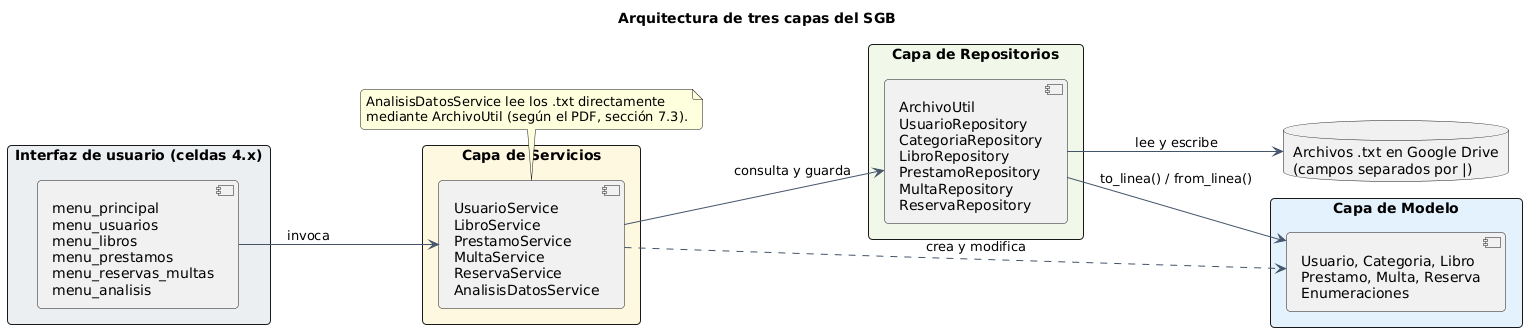

The diagram above was rendered by PlantUML. Its source (embedded in the PNG):
@startuml 03c_Arquitectura_Capas
title Arquitectura de tres capas del SGB
skinparam shadowing false
skinparam roundCorner 8
skinparam defaultFontName Arial
skinparam ArrowColor #44546A
skinparam classAttributeIconSize 0
skinparam packageStyle rectangle
skinparam nodesep 30
skinparam ranksep 60
hide empty members
left to right direction
package "Interfaz de usuario (celdas 4.x)" #ECEFF1 {
  component "menu_principal\nmenu_usuarios\nmenu_libros\nmenu_prestamos\nmenu_reservas_multas\nmenu_analisis" as UI
}
package "Capa de Servicios" #FFF8E1 {
  component "UsuarioService\nLibroService\nPrestamoService\nMultaService\nReservaService\nAnalisisDatosService" as SV
}
package "Capa de Repositorios" #F1F8E9 {
  component "ArchivoUtil\nUsuarioRepository\nCategoriaRepository\nLibroRepository\nPrestamoRepository\nMultaRepository\nReservaRepository" as RP
}
package "Capa de Modelo" #E3F2FD {
  component "Usuario, Categoria, Libro\nPrestamo, Multa, Reserva\nEnumeraciones" as MD
}
database "Archivos .txt en Google Drive\n(campos separados por |)" as DB
UI --> SV : invoca
SV --> RP : consulta y guarda
RP --> MD : to_linea() / from_linea()
RP --> DB : lee y escribe
SV ..> MD : crea y modifica
note bottom of SV
  AnalisisDatosService lee los .txt directamente
  mediante ArchivoUtil (según el PDF, sección 7.3).
end note
@enduml